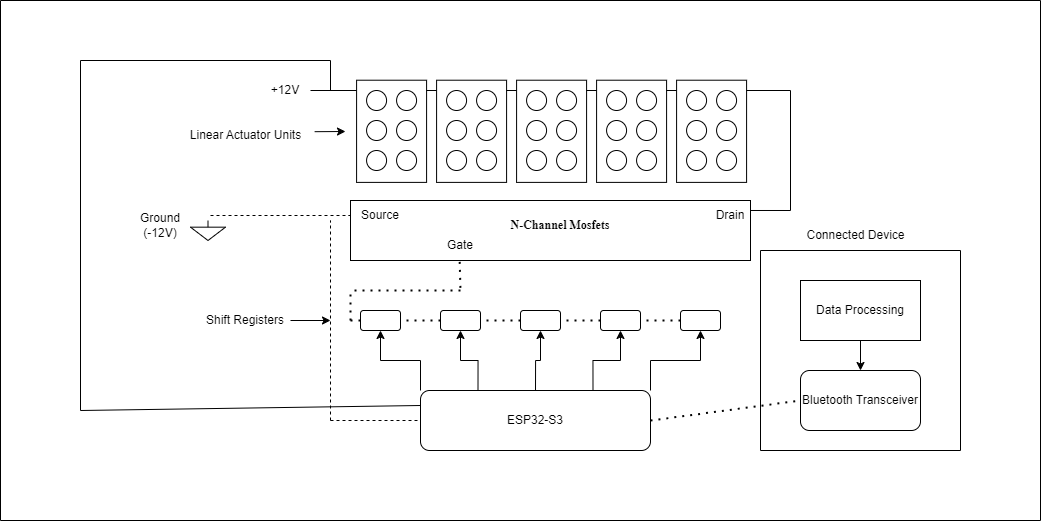

The diagram above was exported from draw.io. Its source (the exported page's mxGraphModel, read from the mxfile embedded in the PNG):
<mxGraphModel dx="2250" dy="1934" grid="1" gridSize="10" guides="0" tooltips="1" connect="1" arrows="1" fold="1" page="1" pageScale="1" pageWidth="850" pageHeight="1100" math="0" shadow="0">
  <root>
    <mxCell id="0" />
    <mxCell id="1" parent="0" />
    <mxCell id="gn6cYnE0PEWliwMG6sbK-52" value="" style="endArrow=none;dashed=1;html=1;dashPattern=1 3;strokeWidth=2;rounded=0;" parent="1" target="gn6cYnE0PEWliwMG6sbK-30" edge="1">
      <mxGeometry width="50" height="50" relative="1" as="geometry">
        <mxPoint x="110" y="240" as="sourcePoint" />
        <mxPoint x="330" y="320" as="targetPoint" />
      </mxGeometry>
    </mxCell>
    <mxCell id="gn6cYnE0PEWliwMG6sbK-47" value="" style="endArrow=none;html=1;rounded=0;" parent="1" edge="1">
      <mxGeometry width="50" height="50" relative="1" as="geometry">
        <mxPoint x="70" y="10" as="sourcePoint" />
        <mxPoint x="550" y="10" as="targetPoint" />
      </mxGeometry>
    </mxCell>
    <mxCell id="OJNooWfUQhdajt2v5gb8-7" value="" style="rounded=0;whiteSpace=wrap;html=1;rotation=-90;movable=1;resizable=1;rotatable=1;deletable=1;editable=1;locked=0;connectable=1;" parent="1" vertex="1">
      <mxGeometry x="99.99999999999999" y="15.799999999999997" width="102.18" height="70" as="geometry" />
    </mxCell>
    <mxCell id="OJNooWfUQhdajt2v5gb8-1" value="" style="ellipse;whiteSpace=wrap;html=1;aspect=fixed;" parent="1" vertex="1">
      <mxGeometry x="126.08" y="10" width="20" height="20" as="geometry" />
    </mxCell>
    <mxCell id="OJNooWfUQhdajt2v5gb8-2" value="" style="ellipse;whiteSpace=wrap;html=1;aspect=fixed;" parent="1" vertex="1">
      <mxGeometry x="156.07999999999998" y="10" width="20" height="20" as="geometry" />
    </mxCell>
    <mxCell id="OJNooWfUQhdajt2v5gb8-3" value="" style="ellipse;whiteSpace=wrap;html=1;aspect=fixed;" parent="1" vertex="1">
      <mxGeometry x="156.07999999999998" y="40" width="20" height="20" as="geometry" />
    </mxCell>
    <mxCell id="OJNooWfUQhdajt2v5gb8-4" value="" style="ellipse;whiteSpace=wrap;html=1;aspect=fixed;" parent="1" vertex="1">
      <mxGeometry x="126.08" y="40" width="20" height="20" as="geometry" />
    </mxCell>
    <mxCell id="OJNooWfUQhdajt2v5gb8-5" value="" style="ellipse;whiteSpace=wrap;html=1;aspect=fixed;" parent="1" vertex="1">
      <mxGeometry x="156.07999999999998" y="70" width="20" height="20" as="geometry" />
    </mxCell>
    <mxCell id="OJNooWfUQhdajt2v5gb8-6" value="" style="ellipse;whiteSpace=wrap;html=1;aspect=fixed;" parent="1" vertex="1">
      <mxGeometry x="126.08" y="70" width="20" height="20" as="geometry" />
    </mxCell>
    <mxCell id="OJNooWfUQhdajt2v5gb8-29" value="" style="rounded=0;whiteSpace=wrap;html=1;rotation=-90;" parent="1" vertex="1">
      <mxGeometry x="180" y="15.800000000000011" width="102.18" height="70" as="geometry" />
    </mxCell>
    <mxCell id="OJNooWfUQhdajt2v5gb8-30" value="" style="ellipse;whiteSpace=wrap;html=1;aspect=fixed;" parent="1" vertex="1">
      <mxGeometry x="206.07999999999998" y="10" width="20" height="20" as="geometry" />
    </mxCell>
    <mxCell id="OJNooWfUQhdajt2v5gb8-31" value="" style="ellipse;whiteSpace=wrap;html=1;aspect=fixed;" parent="1" vertex="1">
      <mxGeometry x="236.07999999999998" y="10" width="20" height="20" as="geometry" />
    </mxCell>
    <mxCell id="OJNooWfUQhdajt2v5gb8-32" value="" style="ellipse;whiteSpace=wrap;html=1;aspect=fixed;" parent="1" vertex="1">
      <mxGeometry x="236.07999999999998" y="40" width="20" height="20" as="geometry" />
    </mxCell>
    <mxCell id="OJNooWfUQhdajt2v5gb8-33" value="" style="ellipse;whiteSpace=wrap;html=1;aspect=fixed;" parent="1" vertex="1">
      <mxGeometry x="206.07999999999998" y="40" width="20" height="20" as="geometry" />
    </mxCell>
    <mxCell id="OJNooWfUQhdajt2v5gb8-34" value="" style="ellipse;whiteSpace=wrap;html=1;aspect=fixed;" parent="1" vertex="1">
      <mxGeometry x="236.07999999999998" y="70" width="20" height="20" as="geometry" />
    </mxCell>
    <mxCell id="OJNooWfUQhdajt2v5gb8-35" value="" style="ellipse;whiteSpace=wrap;html=1;aspect=fixed;" parent="1" vertex="1">
      <mxGeometry x="206.07999999999998" y="70" width="20" height="20" as="geometry" />
    </mxCell>
    <mxCell id="OJNooWfUQhdajt2v5gb8-36" value="" style="rounded=0;whiteSpace=wrap;html=1;rotation=-90;" parent="1" vertex="1">
      <mxGeometry x="260" y="15.800000000000011" width="102.18" height="70" as="geometry" />
    </mxCell>
    <mxCell id="OJNooWfUQhdajt2v5gb8-37" value="" style="ellipse;whiteSpace=wrap;html=1;aspect=fixed;" parent="1" vertex="1">
      <mxGeometry x="286.08" y="10" width="20" height="20" as="geometry" />
    </mxCell>
    <mxCell id="OJNooWfUQhdajt2v5gb8-38" value="" style="ellipse;whiteSpace=wrap;html=1;aspect=fixed;" parent="1" vertex="1">
      <mxGeometry x="316.08" y="10" width="20" height="20" as="geometry" />
    </mxCell>
    <mxCell id="OJNooWfUQhdajt2v5gb8-39" value="" style="ellipse;whiteSpace=wrap;html=1;aspect=fixed;" parent="1" vertex="1">
      <mxGeometry x="316.08" y="40" width="20" height="20" as="geometry" />
    </mxCell>
    <mxCell id="OJNooWfUQhdajt2v5gb8-40" value="" style="ellipse;whiteSpace=wrap;html=1;aspect=fixed;" parent="1" vertex="1">
      <mxGeometry x="286.08" y="40" width="20" height="20" as="geometry" />
    </mxCell>
    <mxCell id="OJNooWfUQhdajt2v5gb8-41" value="" style="ellipse;whiteSpace=wrap;html=1;aspect=fixed;" parent="1" vertex="1">
      <mxGeometry x="316.08" y="70" width="20" height="20" as="geometry" />
    </mxCell>
    <mxCell id="OJNooWfUQhdajt2v5gb8-42" value="" style="ellipse;whiteSpace=wrap;html=1;aspect=fixed;" parent="1" vertex="1">
      <mxGeometry x="286.08" y="70" width="20" height="20" as="geometry" />
    </mxCell>
    <mxCell id="OJNooWfUQhdajt2v5gb8-43" value="" style="rounded=0;whiteSpace=wrap;html=1;rotation=-90;" parent="1" vertex="1">
      <mxGeometry x="339.99999999999994" y="15.800000000000011" width="102.18" height="70" as="geometry" />
    </mxCell>
    <mxCell id="OJNooWfUQhdajt2v5gb8-44" value="" style="ellipse;whiteSpace=wrap;html=1;aspect=fixed;" parent="1" vertex="1">
      <mxGeometry x="366.0799999999999" y="10" width="20" height="20" as="geometry" />
    </mxCell>
    <mxCell id="OJNooWfUQhdajt2v5gb8-45" value="" style="ellipse;whiteSpace=wrap;html=1;aspect=fixed;" parent="1" vertex="1">
      <mxGeometry x="396.0799999999999" y="10" width="20" height="20" as="geometry" />
    </mxCell>
    <mxCell id="OJNooWfUQhdajt2v5gb8-46" value="" style="ellipse;whiteSpace=wrap;html=1;aspect=fixed;" parent="1" vertex="1">
      <mxGeometry x="396.0799999999999" y="40" width="20" height="20" as="geometry" />
    </mxCell>
    <mxCell id="OJNooWfUQhdajt2v5gb8-47" value="" style="ellipse;whiteSpace=wrap;html=1;aspect=fixed;" parent="1" vertex="1">
      <mxGeometry x="366.0799999999999" y="40" width="20" height="20" as="geometry" />
    </mxCell>
    <mxCell id="OJNooWfUQhdajt2v5gb8-48" value="" style="ellipse;whiteSpace=wrap;html=1;aspect=fixed;" parent="1" vertex="1">
      <mxGeometry x="396.0799999999999" y="70" width="20" height="20" as="geometry" />
    </mxCell>
    <mxCell id="OJNooWfUQhdajt2v5gb8-49" value="" style="ellipse;whiteSpace=wrap;html=1;aspect=fixed;" parent="1" vertex="1">
      <mxGeometry x="366.0799999999999" y="70" width="20" height="20" as="geometry" />
    </mxCell>
    <mxCell id="gn6cYnE0PEWliwMG6sbK-40" style="edgeStyle=orthogonalEdgeStyle;rounded=0;orthogonalLoop=1;jettySize=auto;html=1;exitX=0;exitY=0;exitDx=0;exitDy=0;entryX=0;entryY=0.5;entryDx=0;entryDy=0;" parent="1" source="OJNooWfUQhdajt2v5gb8-58" target="gn6cYnE0PEWliwMG6sbK-26" edge="1">
      <mxGeometry relative="1" as="geometry" />
    </mxCell>
    <mxCell id="gn6cYnE0PEWliwMG6sbK-41" style="edgeStyle=orthogonalEdgeStyle;rounded=0;orthogonalLoop=1;jettySize=auto;html=1;exitX=0.25;exitY=0;exitDx=0;exitDy=0;entryX=0;entryY=0.5;entryDx=0;entryDy=0;" parent="1" source="OJNooWfUQhdajt2v5gb8-58" target="gn6cYnE0PEWliwMG6sbK-27" edge="1">
      <mxGeometry relative="1" as="geometry" />
    </mxCell>
    <mxCell id="gn6cYnE0PEWliwMG6sbK-42" style="edgeStyle=orthogonalEdgeStyle;rounded=0;orthogonalLoop=1;jettySize=auto;html=1;exitX=0.5;exitY=0;exitDx=0;exitDy=0;entryX=0;entryY=0.5;entryDx=0;entryDy=0;" parent="1" source="OJNooWfUQhdajt2v5gb8-58" target="gn6cYnE0PEWliwMG6sbK-28" edge="1">
      <mxGeometry relative="1" as="geometry" />
    </mxCell>
    <mxCell id="gn6cYnE0PEWliwMG6sbK-43" style="edgeStyle=orthogonalEdgeStyle;rounded=0;orthogonalLoop=1;jettySize=auto;html=1;exitX=0.75;exitY=0;exitDx=0;exitDy=0;entryX=0;entryY=0.5;entryDx=0;entryDy=0;" parent="1" source="OJNooWfUQhdajt2v5gb8-58" target="gn6cYnE0PEWliwMG6sbK-29" edge="1">
      <mxGeometry relative="1" as="geometry" />
    </mxCell>
    <mxCell id="gn6cYnE0PEWliwMG6sbK-44" style="edgeStyle=orthogonalEdgeStyle;rounded=0;orthogonalLoop=1;jettySize=auto;html=1;exitX=1;exitY=0;exitDx=0;exitDy=0;entryX=0;entryY=0.5;entryDx=0;entryDy=0;" parent="1" source="OJNooWfUQhdajt2v5gb8-58" target="gn6cYnE0PEWliwMG6sbK-30" edge="1">
      <mxGeometry relative="1" as="geometry" />
    </mxCell>
    <mxCell id="OJNooWfUQhdajt2v5gb8-58" value="ESP32-S3" style="rounded=1;whiteSpace=wrap;html=1;" parent="1" vertex="1">
      <mxGeometry x="180" y="310" width="230" height="60" as="geometry" />
    </mxCell>
    <mxCell id="OJNooWfUQhdajt2v5gb8-82" value="Linear Actuator Units" style="text;html=1;align=center;verticalAlign=middle;resizable=0;points=[];autosize=1;strokeColor=none;fillColor=none;" parent="1" vertex="1">
      <mxGeometry x="-60" y="40" width="130" height="30" as="geometry" />
    </mxCell>
    <mxCell id="OJNooWfUQhdajt2v5gb8-83" value="" style="endArrow=classic;html=1;rounded=0;exitX=1.032;exitY=0.373;exitDx=0;exitDy=0;exitPerimeter=0;" parent="1" source="OJNooWfUQhdajt2v5gb8-82" edge="1">
      <mxGeometry width="50" height="50" relative="1" as="geometry">
        <mxPoint x="295" y="155" as="sourcePoint" />
        <mxPoint x="105" y="51" as="targetPoint" />
      </mxGeometry>
    </mxCell>
    <mxCell id="OJNooWfUQhdajt2v5gb8-84" value="" style="swimlane;startSize=0;" parent="1" vertex="1">
      <mxGeometry x="520" y="170" width="200" height="200" as="geometry" />
    </mxCell>
    <mxCell id="OJNooWfUQhdajt2v5gb8-90" value="Bluetooth Transceiver" style="rounded=1;whiteSpace=wrap;html=1;" parent="OJNooWfUQhdajt2v5gb8-84" vertex="1">
      <mxGeometry x="40" y="120" width="120" height="60" as="geometry" />
    </mxCell>
    <mxCell id="OJNooWfUQhdajt2v5gb8-91" value="Data Processing" style="rounded=0;whiteSpace=wrap;html=1;" parent="OJNooWfUQhdajt2v5gb8-84" vertex="1">
      <mxGeometry x="40" y="30" width="120" height="60" as="geometry" />
    </mxCell>
    <mxCell id="OJNooWfUQhdajt2v5gb8-92" value="" style="endArrow=classic;html=1;rounded=0;entryX=0.5;entryY=0;entryDx=0;entryDy=0;" parent="OJNooWfUQhdajt2v5gb8-84" source="OJNooWfUQhdajt2v5gb8-91" target="OJNooWfUQhdajt2v5gb8-90" edge="1">
      <mxGeometry width="50" height="50" relative="1" as="geometry">
        <mxPoint x="-100" y="170" as="sourcePoint" />
        <mxPoint x="-50" y="120" as="targetPoint" />
      </mxGeometry>
    </mxCell>
    <mxCell id="OJNooWfUQhdajt2v5gb8-85" value="Connected Device" style="text;html=1;align=center;verticalAlign=middle;resizable=0;points=[];autosize=1;strokeColor=none;fillColor=none;" parent="1" vertex="1">
      <mxGeometry x="555" y="140" width="120" height="30" as="geometry" />
    </mxCell>
    <mxCell id="OJNooWfUQhdajt2v5gb8-93" value="" style="endArrow=none;dashed=1;html=1;dashPattern=1 3;strokeWidth=2;rounded=0;entryX=0;entryY=0.5;entryDx=0;entryDy=0;exitX=1;exitY=0.5;exitDx=0;exitDy=0;" parent="1" source="OJNooWfUQhdajt2v5gb8-58" target="OJNooWfUQhdajt2v5gb8-90" edge="1">
      <mxGeometry width="50" height="50" relative="1" as="geometry">
        <mxPoint x="460" y="500" as="sourcePoint" />
        <mxPoint x="480" y="470" as="targetPoint" />
      </mxGeometry>
    </mxCell>
    <mxCell id="gn6cYnE0PEWliwMG6sbK-7" value="" style="rounded=0;whiteSpace=wrap;html=1;rotation=-90;" parent="1" vertex="1">
      <mxGeometry x="420" y="15.800000000000011" width="102.18" height="70" as="geometry" />
    </mxCell>
    <mxCell id="gn6cYnE0PEWliwMG6sbK-8" value="" style="ellipse;whiteSpace=wrap;html=1;aspect=fixed;" parent="1" vertex="1">
      <mxGeometry x="446.0799999999999" y="10" width="20" height="20" as="geometry" />
    </mxCell>
    <mxCell id="gn6cYnE0PEWliwMG6sbK-9" value="" style="ellipse;whiteSpace=wrap;html=1;aspect=fixed;" parent="1" vertex="1">
      <mxGeometry x="476.0799999999999" y="10" width="20" height="20" as="geometry" />
    </mxCell>
    <mxCell id="gn6cYnE0PEWliwMG6sbK-10" value="" style="ellipse;whiteSpace=wrap;html=1;aspect=fixed;" parent="1" vertex="1">
      <mxGeometry x="476.0799999999999" y="40" width="20" height="20" as="geometry" />
    </mxCell>
    <mxCell id="gn6cYnE0PEWliwMG6sbK-11" value="" style="ellipse;whiteSpace=wrap;html=1;aspect=fixed;" parent="1" vertex="1">
      <mxGeometry x="446.0799999999999" y="40" width="20" height="20" as="geometry" />
    </mxCell>
    <mxCell id="gn6cYnE0PEWliwMG6sbK-12" value="" style="ellipse;whiteSpace=wrap;html=1;aspect=fixed;" parent="1" vertex="1">
      <mxGeometry x="476.0799999999999" y="70" width="20" height="20" as="geometry" />
    </mxCell>
    <mxCell id="gn6cYnE0PEWliwMG6sbK-13" value="" style="ellipse;whiteSpace=wrap;html=1;aspect=fixed;" parent="1" vertex="1">
      <mxGeometry x="446.0799999999999" y="70" width="20" height="20" as="geometry" />
    </mxCell>
    <mxCell id="gn6cYnE0PEWliwMG6sbK-26" value="" style="rounded=1;whiteSpace=wrap;html=1;rotation=-90;" parent="1" vertex="1">
      <mxGeometry x="130" y="220" width="20" height="40" as="geometry" />
    </mxCell>
    <mxCell id="gn6cYnE0PEWliwMG6sbK-27" value="" style="rounded=1;whiteSpace=wrap;html=1;rotation=-90;" parent="1" vertex="1">
      <mxGeometry x="210" y="220" width="20" height="40" as="geometry" />
    </mxCell>
    <mxCell id="gn6cYnE0PEWliwMG6sbK-28" value="" style="rounded=1;whiteSpace=wrap;html=1;rotation=-90;" parent="1" vertex="1">
      <mxGeometry x="290" y="220" width="20" height="40" as="geometry" />
    </mxCell>
    <mxCell id="gn6cYnE0PEWliwMG6sbK-29" value="" style="rounded=1;whiteSpace=wrap;html=1;rotation=-90;" parent="1" vertex="1">
      <mxGeometry x="370" y="220" width="20" height="40" as="geometry" />
    </mxCell>
    <mxCell id="gn6cYnE0PEWliwMG6sbK-30" value="" style="rounded=1;whiteSpace=wrap;html=1;rotation=-90;" parent="1" vertex="1">
      <mxGeometry x="450" y="220" width="20" height="40" as="geometry" />
    </mxCell>
    <mxCell id="gn6cYnE0PEWliwMG6sbK-38" value="Shift Registers" style="text;html=1;strokeColor=none;fillColor=none;align=center;verticalAlign=middle;whiteSpace=wrap;rounded=0;" parent="1" vertex="1">
      <mxGeometry x="-40" y="230" width="90" height="20" as="geometry" />
    </mxCell>
    <mxCell id="gn6cYnE0PEWliwMG6sbK-46" value="" style="rounded=0;whiteSpace=wrap;html=1;" parent="1" vertex="1">
      <mxGeometry x="110" y="120" width="400" height="60" as="geometry" />
    </mxCell>
    <mxCell id="gn6cYnE0PEWliwMG6sbK-48" value="+12V" style="text;html=1;strokeColor=none;fillColor=none;align=center;verticalAlign=middle;whiteSpace=wrap;rounded=0;" parent="1" vertex="1">
      <mxGeometry x="20" width="50" height="20" as="geometry" />
    </mxCell>
    <mxCell id="gn6cYnE0PEWliwMG6sbK-49" value="" style="endArrow=none;html=1;rounded=0;" parent="1" edge="1">
      <mxGeometry width="50" height="50" relative="1" as="geometry">
        <mxPoint x="550" y="130" as="sourcePoint" />
        <mxPoint x="550" y="10" as="targetPoint" />
      </mxGeometry>
    </mxCell>
    <mxCell id="gn6cYnE0PEWliwMG6sbK-50" value="" style="endArrow=none;html=1;rounded=0;exitX=0.833;exitY=0.333;exitDx=0;exitDy=0;exitPerimeter=0;" parent="1" source="gn6cYnE0PEWliwMG6sbK-51" edge="1">
      <mxGeometry width="50" height="50" relative="1" as="geometry">
        <mxPoint x="520" y="100" as="sourcePoint" />
        <mxPoint x="550" y="130" as="targetPoint" />
        <Array as="points" />
      </mxGeometry>
    </mxCell>
    <mxCell id="gn6cYnE0PEWliwMG6sbK-51" value="Drain" style="text;html=1;strokeColor=none;fillColor=none;align=center;verticalAlign=middle;whiteSpace=wrap;rounded=0;" parent="1" vertex="1">
      <mxGeometry x="460" y="120" width="60" height="30" as="geometry" />
    </mxCell>
    <mxCell id="gn6cYnE0PEWliwMG6sbK-53" value="" style="endArrow=classic;html=1;rounded=0;" parent="1" edge="1">
      <mxGeometry width="50" height="50" relative="1" as="geometry">
        <mxPoint x="50" y="240" as="sourcePoint" />
        <mxPoint x="90" y="240" as="targetPoint" />
      </mxGeometry>
    </mxCell>
    <mxCell id="gn6cYnE0PEWliwMG6sbK-54" value="" style="endArrow=none;dashed=1;html=1;dashPattern=1 3;strokeWidth=2;rounded=0;" parent="1" edge="1">
      <mxGeometry width="50" height="50" relative="1" as="geometry">
        <mxPoint x="110" y="240" as="sourcePoint" />
        <mxPoint x="110" y="210" as="targetPoint" />
      </mxGeometry>
    </mxCell>
    <mxCell id="gn6cYnE0PEWliwMG6sbK-55" value="" style="endArrow=none;dashed=1;html=1;dashPattern=1 3;strokeWidth=2;rounded=0;" parent="1" edge="1">
      <mxGeometry width="50" height="50" relative="1" as="geometry">
        <mxPoint x="220" y="210" as="sourcePoint" />
        <mxPoint x="110" y="210" as="targetPoint" />
      </mxGeometry>
    </mxCell>
    <mxCell id="gn6cYnE0PEWliwMG6sbK-56" value="" style="endArrow=none;dashed=1;html=1;dashPattern=1 3;strokeWidth=2;rounded=0;exitX=0.273;exitY=1.023;exitDx=0;exitDy=0;exitPerimeter=0;" parent="1" source="gn6cYnE0PEWliwMG6sbK-46" edge="1">
      <mxGeometry width="50" height="50" relative="1" as="geometry">
        <mxPoint x="280" y="370" as="sourcePoint" />
        <mxPoint x="220" y="210" as="targetPoint" />
      </mxGeometry>
    </mxCell>
    <mxCell id="gn6cYnE0PEWliwMG6sbK-57" value="Gate" style="text;html=1;strokeColor=none;fillColor=none;align=center;verticalAlign=middle;whiteSpace=wrap;rounded=0;" parent="1" vertex="1">
      <mxGeometry x="190" y="150" width="60" height="30" as="geometry" />
    </mxCell>
    <mxCell id="gn6cYnE0PEWliwMG6sbK-58" value="" style="endArrow=none;dashed=1;html=1;rounded=0;entryX=0;entryY=0.25;entryDx=0;entryDy=0;" parent="1" target="gn6cYnE0PEWliwMG6sbK-46" edge="1">
      <mxGeometry width="50" height="50" relative="1" as="geometry">
        <mxPoint x="-30" y="135" as="sourcePoint" />
        <mxPoint x="330" y="320" as="targetPoint" />
      </mxGeometry>
    </mxCell>
    <mxCell id="gn6cYnE0PEWliwMG6sbK-59" value="" style="pointerEvents=1;verticalLabelPosition=bottom;shadow=0;dashed=0;align=center;html=1;verticalAlign=top;shape=mxgraph.electrical.signal_sources.signal_ground;" parent="1" vertex="1">
      <mxGeometry x="-50" y="140" width="35" height="20" as="geometry" />
    </mxCell>
    <mxCell id="gn6cYnE0PEWliwMG6sbK-60" value="Ground (-12V)" style="text;html=1;strokeColor=none;fillColor=none;align=center;verticalAlign=middle;whiteSpace=wrap;rounded=0;" parent="1" vertex="1">
      <mxGeometry x="-110" y="130" width="60" height="30" as="geometry" />
    </mxCell>
    <mxCell id="gn6cYnE0PEWliwMG6sbK-61" value="Source" style="text;html=1;strokeColor=none;fillColor=none;align=center;verticalAlign=middle;whiteSpace=wrap;rounded=0;" parent="1" vertex="1">
      <mxGeometry x="110" y="120" width="60" height="30" as="geometry" />
    </mxCell>
    <mxCell id="gn6cYnE0PEWliwMG6sbK-62" value="&lt;font face=&quot;Times New Roman&quot;&gt;&lt;b&gt;N-Channel Mosfets&lt;/b&gt;&lt;/font&gt;" style="text;html=1;strokeColor=none;fillColor=none;align=center;verticalAlign=middle;whiteSpace=wrap;rounded=0;" parent="1" vertex="1">
      <mxGeometry x="260" y="130" width="120" height="30" as="geometry" />
    </mxCell>
    <mxCell id="gn6cYnE0PEWliwMG6sbK-63" value="" style="endArrow=none;html=1;rounded=0;" parent="1" edge="1">
      <mxGeometry width="50" height="50" relative="1" as="geometry">
        <mxPoint x="90" y="10" as="sourcePoint" />
        <mxPoint x="90" y="-20" as="targetPoint" />
      </mxGeometry>
    </mxCell>
    <mxCell id="gn6cYnE0PEWliwMG6sbK-64" value="" style="endArrow=none;html=1;rounded=0;" parent="1" edge="1">
      <mxGeometry width="50" height="50" relative="1" as="geometry">
        <mxPoint x="-160" y="-20" as="sourcePoint" />
        <mxPoint x="90" y="-20" as="targetPoint" />
      </mxGeometry>
    </mxCell>
    <mxCell id="gn6cYnE0PEWliwMG6sbK-65" value="" style="endArrow=none;html=1;rounded=0;" parent="1" edge="1">
      <mxGeometry width="50" height="50" relative="1" as="geometry">
        <mxPoint x="-160" y="330" as="sourcePoint" />
        <mxPoint x="-160" y="-20" as="targetPoint" />
      </mxGeometry>
    </mxCell>
    <mxCell id="gn6cYnE0PEWliwMG6sbK-66" value="" style="endArrow=none;html=1;rounded=0;entryX=0;entryY=0.25;entryDx=0;entryDy=0;" parent="1" target="OJNooWfUQhdajt2v5gb8-58" edge="1">
      <mxGeometry width="50" height="50" relative="1" as="geometry">
        <mxPoint x="-160" y="330" as="sourcePoint" />
        <mxPoint x="330" y="220" as="targetPoint" />
      </mxGeometry>
    </mxCell>
    <mxCell id="gn6cYnE0PEWliwMG6sbK-68" value="" style="endArrow=none;dashed=1;html=1;rounded=0;" parent="1" edge="1">
      <mxGeometry width="50" height="50" relative="1" as="geometry">
        <mxPoint x="90" y="340" as="sourcePoint" />
        <mxPoint x="90" y="140" as="targetPoint" />
      </mxGeometry>
    </mxCell>
    <mxCell id="gn6cYnE0PEWliwMG6sbK-69" value="" style="endArrow=none;dashed=1;html=1;rounded=0;entryX=0;entryY=0.5;entryDx=0;entryDy=0;" parent="1" target="OJNooWfUQhdajt2v5gb8-58" edge="1">
      <mxGeometry width="50" height="50" relative="1" as="geometry">
        <mxPoint x="90" y="340" as="sourcePoint" />
        <mxPoint x="330" y="220" as="targetPoint" />
      </mxGeometry>
    </mxCell>
    <mxCell id="BCJGK6v1jDqdRGvYLD_p-1" value="" style="endArrow=none;html=1;rounded=0;" edge="1" parent="1">
      <mxGeometry width="50" height="50" relative="1" as="geometry">
        <mxPoint x="-240" y="440" as="sourcePoint" />
        <mxPoint x="-240" y="-80" as="targetPoint" />
      </mxGeometry>
    </mxCell>
    <mxCell id="BCJGK6v1jDqdRGvYLD_p-2" value="" style="endArrow=none;html=1;rounded=0;" edge="1" parent="1">
      <mxGeometry width="50" height="50" relative="1" as="geometry">
        <mxPoint x="800" y="440" as="sourcePoint" />
        <mxPoint x="800" y="-80" as="targetPoint" />
      </mxGeometry>
    </mxCell>
    <mxCell id="BCJGK6v1jDqdRGvYLD_p-3" value="" style="endArrow=none;html=1;rounded=0;" edge="1" parent="1">
      <mxGeometry width="50" height="50" relative="1" as="geometry">
        <mxPoint x="-240" y="-80" as="sourcePoint" />
        <mxPoint x="800" y="-80" as="targetPoint" />
      </mxGeometry>
    </mxCell>
    <mxCell id="BCJGK6v1jDqdRGvYLD_p-4" value="" style="endArrow=none;html=1;rounded=0;" edge="1" parent="1">
      <mxGeometry width="50" height="50" relative="1" as="geometry">
        <mxPoint x="-240" y="440" as="sourcePoint" />
        <mxPoint x="800" y="440" as="targetPoint" />
      </mxGeometry>
    </mxCell>
  </root>
</mxGraphModel>